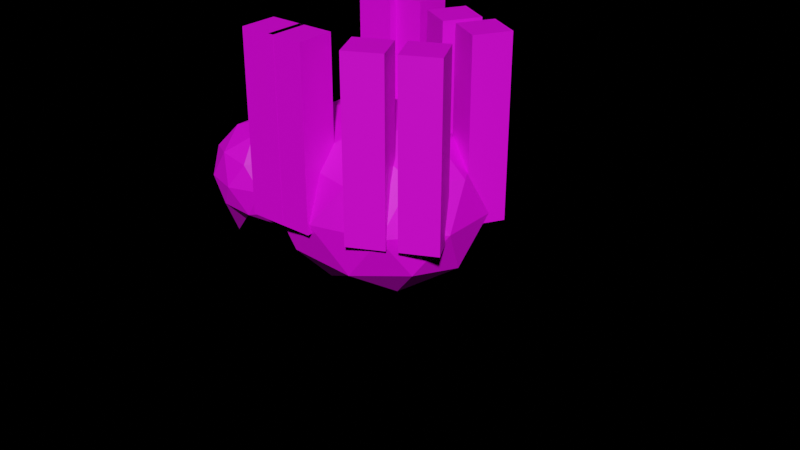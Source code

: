 # Source: spider.blend  (saved by Blender 3.5.10; exported with 4.5.12 LTS)
import bpy
from mathutils import Matrix  # noqa: F401  (used for matrix-valued properties, if any)

bpy.ops.wm.read_factory_settings(use_empty=True)
scene = bpy.context.scene
scene.name = 'Scene'

# ---- collections
col_collection = bpy.data.collections.new('Collection'); scene.collection.children.link(col_collection)

# ---- images (referenced by path relative to the original .blend; pixels are not part of the script)
import os
ASSET_DIR = os.environ.get("B2B_ASSET_DIR", "")  # directory of the original .blend (textures are referenced by path, not embedded)
HERE = os.path.dirname(os.path.abspath(__file__))  # packed textures are extracted next to this script under _unpacked/

def load_image(name, relpath, width, height, colorspace="sRGB"):
    """Load a texture the original file referenced (path relative to the .blend, or extracted next to this script)."""
    p = next((c for c in (os.path.join(HERE, relpath), os.path.join(ASSET_DIR, relpath)) if relpath and os.path.exists(c)), "")
    if p:
        img = bpy.data.images.load(p, check_existing=True)
        img.name = name
    else:  # same state as the original file: an image datablock whose file is absent (Cycles renders it pink)
        img = bpy.data.images.new(name, width, height)
        img.source = "FILE"
        img.filepath = "//" + (relpath or name)
    img.colorspace_settings.name = colorspace
    return img
img_dungeons_2_texture_01_a_png_001 = load_image('Dungeons_2_Texture_01_A.png.001', 'Dungeons_2_Texture_01_A.png', 1024, 1024, 'sRGB')

# ---- materials (node trees are filled in below, after node groups)
mat_material = bpy.data.materials.new('Material')
mat_material.alpha_threshold = 0.0
mat_material.use_transparent_shadow = False
mat_material.roughness = 0.5
mat_material.line_color = (0.0, 0.0, 0.0, 1.0)

# ---- material node trees
mat_material.use_nodes = True; mat_material.node_tree.nodes.clear()
_N = mat_material.node_tree.nodes; _L = mat_material.node_tree.links
n0 = _N.new('ShaderNodeOutputMaterial'); n0.name = 'Material Output'; n0.location = (300, 300)
n1 = _N.new('ShaderNodeBsdfPrincipled'); n1.name = 'Principled BSDF'; n1.location = (10, 300)
n1.distribution = 'GGX'
n1.subsurface_method = 'RANDOM_WALK_SKIN'
n1.inputs[3].default_value = 1.45
n1.inputs[27].default_value = (0.0, 0.0, 0.0, 1.0)
n1.inputs[28].default_value = 1.0
n2 = _N.new('ShaderNodeTexImage'); n2.name = 'Image Texture'; n2.location = (-318, 181)
n2.image = img_dungeons_2_texture_01_a_png_001
_L.new(n1.outputs[0], n0.inputs[0])
_L.new(n2.outputs[0], n1.inputs[0])
n0.is_active_output = True

# ---- world
world_world = bpy.data.worlds.new('World'); scene.world = world_world
world_world.use_nodes = True; world_world.node_tree.nodes.clear()
_N = world_world.node_tree.nodes; _L = world_world.node_tree.links
n0 = _N.new('ShaderNodeOutputWorld'); n0.name = 'World Output'; n0.location = (300, 300)
n1 = _N.new('ShaderNodeBackground'); n1.name = 'Background'; n1.location = (10, 300)
n1.inputs[0].default_value = (0.0, 0.0, 0.0, 1.0)
_L.new(n1.outputs[0], n0.inputs[0])
n0.is_active_output = True
world_world.color = (0.05088, 0.05088, 0.05088)
world_world.use_sun_shadow = False
world_world.sun_shadow_jitter_overblur = 0.0

# ---- meshes
me_plane = bpy.data.meshes.new('Plane')
me_plane.from_pydata([(0.0, -4.657e-10, 0.0), (0.0, -4.657e-10, 2.403), (0.0, -4.657e-10, 0.801), (0.0, -4.657e-10, 1.602)], [(3, 1), (0, 2), (2, 3)], [])
_uv = me_plane.uv_layers.new(name='UVMap')
_uv.uv.foreach_set('vector', [])
me_plane.materials.append(mat_material)
me_plane.update()
me_plane_001 = bpy.data.meshes.new('Plane.001')
me_plane_001.from_pydata([(0.0, -4.657e-10, 0.0), (0.0, -4.657e-10, 2.403), (0.0, -4.657e-10, 0.801), (0.0, -4.657e-10, 1.602)], [(3, 1), (0, 2), (2, 3)], [])
_uv = me_plane_001.uv_layers.new(name='UVMap')
_uv.uv.foreach_set('vector', [])
me_plane_001.materials.append(mat_material)
me_plane_001.update()
me_plane_002 = bpy.data.meshes.new('Plane.002')
me_plane_002.from_pydata([(0.0, -4.657e-10, 0.0), (0.0, -4.657e-10, 2.403), (0.0, -4.657e-10, 0.801), (0.0, -4.657e-10, 1.602)], [(3, 1), (0, 2), (2, 3)], [])
_uv = me_plane_002.uv_layers.new(name='UVMap')
_uv.uv.foreach_set('vector', [])
me_plane_002.materials.append(mat_material)
me_plane_002.update()
me_plane_003 = bpy.data.meshes.new('Plane.003')
me_plane_003.from_pydata([(0.0, -4.657e-10, 0.0), (0.0, -4.657e-10, 2.403), (0.0, -4.657e-10, 0.801), (0.0, -4.657e-10, 1.602)], [(3, 1), (0, 2), (2, 3)], [])
_uv = me_plane_003.uv_layers.new(name='UVMap')
_uv.uv.foreach_set('vector', [])
me_plane_003.materials.append(mat_material)
me_plane_003.update()
me_plane_009 = bpy.data.meshes.new('Plane.009')
me_plane_009.from_pydata([(0.0, -4.657e-10, 0.0), (0.0, -4.657e-10, 2.403), (0.0, -4.657e-10, 0.801), (0.0, -4.657e-10, 1.602)], [(3, 1), (0, 2), (2, 3)], [])
_uv = me_plane_009.uv_layers.new(name='UVMap')
_uv.uv.foreach_set('vector', [])
me_plane_009.materials.append(mat_material)
me_plane_009.update()
me_plane_010 = bpy.data.meshes.new('Plane.010')
me_plane_010.from_pydata([(0.0, -4.657e-10, 0.0), (0.0, -4.657e-10, 2.403), (0.0, -4.657e-10, 0.801), (0.0, -4.657e-10, 1.602)], [(3, 1), (0, 2), (2, 3)], [])
_uv = me_plane_010.uv_layers.new(name='UVMap')
_uv.uv.foreach_set('vector', [])
me_plane_010.materials.append(mat_material)
me_plane_010.update()
me_plane_011 = bpy.data.meshes.new('Plane.011')
me_plane_011.from_pydata([(0.0, -4.657e-10, 0.0), (0.0, -4.657e-10, 2.403), (0.0, -4.657e-10, 0.801), (0.0, -4.657e-10, 1.602)], [(3, 1), (0, 2), (2, 3)], [])
_uv = me_plane_011.uv_layers.new(name='UVMap')
_uv.uv.foreach_set('vector', [])
me_plane_011.materials.append(mat_material)
me_plane_011.update()
me_plane_012 = bpy.data.meshes.new('Plane.012')
me_plane_012.from_pydata([(0.0, -4.657e-10, 0.0), (0.0, -4.657e-10, 2.403), (0.0, -4.657e-10, 0.801), (0.0, -4.657e-10, 1.602)], [(3, 1), (0, 2), (2, 3)], [])
_uv = me_plane_012.uv_layers.new(name='UVMap')
_uv.uv.foreach_set('vector', [])
me_plane_012.materials.append(mat_material)
me_plane_012.update()
me_icosphere = bpy.data.meshes.new('Icosphere')
me_icosphere.from_pydata([(0.0, 0.0, -1.0), (0.7236, -0.5257, -0.4472), (-0.2764, -0.8506, -0.4472), (-0.8944, 0.0, -0.4472), (-0.2764, 0.8506, -0.4472), (0.7236, 0.5257, -0.4472), (0.2764, -0.8506, 0.4472), (-0.7236, -0.5257, 0.4472), (-0.7236, 0.5257, 0.4472), (0.2764, 0.8506, 0.4472), (0.8944, 0.0, 0.4472), (0.0, 0.0, 1.0), (-0.1625, -0.5, -0.8507), (0.4253, -0.309, -0.8507), (0.2629, -0.809, -0.5257), (0.8506, 0.0, -0.5257), (0.4253, 0.309, -0.8507), (-0.5257, 0.0, -0.8507), (-0.6882, -0.2203, -1.352), (-0.1625, 0.5, -0.8507), (-0.6882, 0.2525, -1.358), (0.2629, 0.809, -0.5257), (0.9511, -0.309, 0.0), (0.9511, 0.309, 0.0), (0.0, -1.0, 0.0), (0.5878, -0.809, 0.0), (-0.8819, -0.309, 0.0), (-0.5878, -0.809, 0.0), (-0.5878, 0.809, 0.0), (-0.9331, 0.309, 0.0), (0.5878, 0.809, 0.0), (0.0, 1.0, 0.0), (0.6882, -0.5, 0.5257), (-0.2629, -0.809, 0.5257), (-0.8506, 0.0, 0.5257), (-0.2629, 0.809, 0.5257), (0.6882, 0.5, 0.5257), (0.1625, -0.5, 0.8507), (0.5257, 0.0, 0.8507), (-0.4253, -0.309, 0.8507), (-0.4253, 0.309, 0.8507), (0.1625, 0.5, 0.8507)], [], [(0, 13, 12), (1, 13, 15), (0, 12, 17), (0, 17, 19), (0, 19, 16), (1, 15, 22), (2, 14, 24), (3, 18, 26), (4, 20, 28), (5, 21, 30), (1, 22, 25), (2, 24, 27), (3, 26, 29), (4, 28, 31), (5, 30, 23), (6, 32, 37), (7, 33, 39), (8, 34, 40), (9, 35, 41), (10, 36, 38), (38, 41, 11), (38, 36, 41), (36, 9, 41), (41, 40, 11), (41, 35, 40), (35, 8, 40), (40, 39, 11), (40, 34, 39), (34, 7, 39), (39, 37, 11), (39, 33, 37), (33, 6, 37), (37, 38, 11), (37, 32, 38), (32, 10, 38), (23, 36, 10), (23, 30, 36), (30, 9, 36), (31, 35, 9), (31, 28, 35), (28, 8, 35), (29, 34, 8), (29, 26, 34), (26, 7, 34), (27, 33, 7), (27, 24, 33), (24, 6, 33), (25, 32, 6), (25, 22, 32), (22, 10, 32), (30, 31, 9), (30, 21, 31), (21, 4, 31), (28, 29, 8), (28, 20, 29), (20, 3, 29), (26, 27, 7), (26, 18, 27), (18, 2, 27), (24, 25, 6), (24, 14, 25), (14, 1, 25), (22, 23, 10), (22, 15, 23), (15, 5, 23), (16, 21, 5), (16, 19, 21), (19, 4, 21), (19, 20, 4), (19, 17, 20), (17, 3, 20), (17, 18, 3), (17, 12, 18), (12, 2, 18), (15, 16, 5), (15, 13, 16), (13, 0, 16), (12, 14, 2), (12, 13, 14), (13, 1, 14)])
_uv = me_icosphere.uv_layers.new(name='UVMap')
_uv.uv.foreach_set('vector', [-0.08745, 0.2671, -0.08739, 0.2672, -0.08751, 0.2672, -0.08733, 0.2673, -0.08727, 0.2672, -0.08721, 0.2673, -0.0865, 0.2671, -0.08644, 0.2672, -0.08656, 0.2672, -0.08674, 0.2671, -0.08668, 0.2672, -0.0868, 0.2672, -0.08697, 0.2671, -0.08691, 0.2672, -0.08703, 0.2672, -0.08733, 0.2673, -0.08721, 0.2673, -0.08727, 0.2674, -0.08757, 0.2673, -0.08745, 0.2673, -0.08751, 0.2674, -0.08662, 0.2673, -0.0865, 0.2673, -0.08656, 0.2674, -0.08686, 0.2673, -0.08674, 0.2673, -0.0868, 0.2674, -0.08709, 0.2673, -0.08697, 0.2673, -0.08703, 0.2674, -0.08733, 0.2673, -0.08727, 0.2674, -0.08739, 0.2674, -0.08757, 0.2673, -0.08751, 0.2674, -0.08763, 0.2674, -0.08662, 0.2673, -0.08656, 0.2674, -0.08668, 0.2674, -0.08686, 0.2673, -0.0868, 0.2674, -0.08691, 0.2674, -0.08709, 0.2673, -0.08703, 0.2674, -0.08715, 0.2674, -0.08745, 0.2675, -0.08733, 0.2675, -0.08739, 0.2676, 0.01071, 0.01086, 0.01241, 0.01086, 0.01156, 0.01233, -0.0842, 0.2657, -0.0841, 0.2657, -0.08415, 0.2658, -0.08697, 0.2675, -0.08686, 0.2675, -0.08691, 0.2676, -0.08721, 0.2675, -0.08709, 0.2675, -0.08715, 0.2676, -0.08715, 0.2676, -0.08703, 0.2676, -0.08709, 0.2677, -0.08715, 0.2676, -0.08709, 0.2675, -0.08703, 0.2676, -0.08709, 0.2675, -0.08697, 0.2675, -0.08703, 0.2676, -0.08691, 0.2676, -0.0868, 0.2676, -0.08686, 0.2677, -0.08691, 0.2676, -0.08686, 0.2675, -0.0868, 0.2676, -0.0843, 0.2657, -0.0842, 0.2657, -0.08425, 0.2658, -0.08668, 0.2676, -0.08656, 0.2676, -0.08662, 0.2677, -0.08415, 0.2658, -0.0841, 0.2657, -0.08405, 0.2658, -0.0841, 0.2657, -0.08399, 0.2657, -0.08405, 0.2658, -0.08763, 0.2676, -0.08751, 0.2676, -0.08757, 0.2677, -0.08763, 0.2676, -0.08757, 0.2675, -0.08751, 0.2676, -0.08757, 0.2675, -0.08745, 0.2675, -0.08751, 0.2676, -0.08739, 0.2676, -0.08727, 0.2676, -0.08733, 0.2677, -0.08739, 0.2676, -0.08733, 0.2675, -0.08727, 0.2676, -0.08733, 0.2675, -0.08721, 0.2675, -0.08727, 0.2676, -0.08715, 0.2674, -0.08709, 0.2675, -0.08721, 0.2675, -0.08715, 0.2674, -0.08703, 0.2674, -0.08709, 0.2675, -0.08703, 0.2674, -0.08697, 0.2675, -0.08709, 0.2675, -0.08691, 0.2674, -0.08686, 0.2675, -0.08697, 0.2675, -0.08691, 0.2674, -0.0868, 0.2674, -0.08686, 0.2675, -0.0868, 0.2674, -0.08674, 0.2675, -0.08686, 0.2675, -0.08668, 0.2674, -0.08662, 0.2675, -0.08674, 0.2675, -0.08668, 0.2674, -0.08656, 0.2674, -0.08662, 0.2675, -0.08656, 0.2674, -0.0865, 0.2675, -0.08662, 0.2675, -0.08763, 0.2674, -0.08757, 0.2675, -0.08769, 0.2675, -0.08763, 0.2674, -0.08751, 0.2674, -0.08757, 0.2675, -0.08751, 0.2674, -0.08745, 0.2675, -0.08757, 0.2675, -0.08739, 0.2674, -0.08733, 0.2675, -0.08745, 0.2675, -0.08739, 0.2674, -0.08727, 0.2674, -0.08733, 0.2675, -0.08727, 0.2674, -0.08721, 0.2675, -0.08733, 0.2675, -0.08703, 0.2674, -0.08691, 0.2674, -0.08697, 0.2675, -0.08703, 0.2674, -0.08697, 0.2673, -0.08691, 0.2674, -0.08697, 0.2673, -0.08686, 0.2673, -0.08691, 0.2674, -0.0868, 0.2674, -0.08668, 0.2674, -0.08674, 0.2675, -0.0868, 0.2674, -0.08674, 0.2673, -0.08668, 0.2674, -0.08674, 0.2673, -0.08662, 0.2673, -0.08668, 0.2674, -0.08656, 0.2674, -0.08644, 0.2674, -0.0865, 0.2675, -0.08656, 0.2674, -0.0865, 0.2673, -0.08644, 0.2674, -0.0865, 0.2673, -0.08638, 0.2673, -0.08644, 0.2674, -0.08751, 0.2674, -0.08739, 0.2674, -0.08745, 0.2675, -0.08751, 0.2674, -0.08745, 0.2673, -0.08739, 0.2674, -0.08745, 0.2673, -0.08733, 0.2673, -0.08739, 0.2674, -0.08727, 0.2674, -0.08715, 0.2674, -0.08721, 0.2675, -0.08727, 0.2674, -0.08721, 0.2673, -0.08715, 0.2674, -0.08721, 0.2673, -0.08709, 0.2673, -0.08715, 0.2674, -0.08703, 0.2672, -0.08697, 0.2673, -0.08709, 0.2673, -0.08703, 0.2672, -0.08691, 0.2672, -0.08697, 0.2673, -0.08691, 0.2672, -0.08686, 0.2673, -0.08697, 0.2673, -0.0868, 0.2672, -0.08674, 0.2673, -0.08686, 0.2673, -0.0868, 0.2672, -0.08668, 0.2672, -0.08674, 0.2673, -0.08668, 0.2672, -0.08662, 0.2673, -0.08674, 0.2673, -0.08656, 0.2672, -0.0865, 0.2673, -0.08662, 0.2673, -0.08656, 0.2672, -0.08644, 0.2672, -0.0865, 0.2673, -0.08644, 0.2672, -0.08638, 0.2673, -0.0865, 0.2673, -0.08721, 0.2673, -0.08715, 0.2672, -0.08709, 0.2673, -0.08721, 0.2673, -0.08727, 0.2672, -0.08715, 0.2672, -0.08727, 0.2672, -0.08721, 0.2671, -0.08715, 0.2672, -0.08751, 0.2672, -0.08745, 0.2673, -0.08757, 0.2673, -0.08751, 0.2672, -0.08739, 0.2672, -0.08745, 0.2673, -0.08739, 0.2672, -0.08733, 0.2673, -0.08745, 0.2673])
me_icosphere.materials.append(mat_material)
me_icosphere.update()
me_icosphere_001 = bpy.data.meshes.new('Icosphere.001')
me_icosphere_001.from_pydata([(0.0, 0.0, -1.0), (0.7236, -0.5257, -0.4472), (-0.2764, -0.8506, -0.4472), (-0.8944, 0.0, -0.4472), (-0.2764, 0.8506, -0.4472), (0.7236, 0.5257, -0.4472), (0.2764, -0.8506, 0.4472), (-0.7236, -0.5257, 0.4472), (-0.7236, 0.5257, 0.4472), (0.2764, 0.8506, 0.4472), (0.8944, 0.0, 0.4472), (0.0, 0.0, 1.0), (-0.1625, -0.5, -0.8507), (0.4253, -0.309, -0.8507), (0.2629, -0.809, -0.5257), (0.8506, 0.0, -0.5257), (0.4253, 0.309, -0.8507), (-0.5257, 0.0, -0.8507), (-0.6882, -0.5, -0.5257), (-0.1625, 0.5, -0.8507), (-0.6882, 0.5, -0.5257), (0.2629, 0.809, -0.5257), (0.9511, -0.309, 0.0), (0.9511, 0.309, 0.0), (0.0, -1.0, 0.0), (0.5878, -0.809, 0.0), (-0.9511, -0.309, 0.0), (-0.5878, -0.809, 0.0), (-0.5878, 0.809, 0.0), (-0.9511, 0.309, 0.0), (0.5878, 0.809, 0.0), (0.0, 1.0, 0.0), (0.6882, -0.5, 0.5257), (-0.2629, -0.809, 0.5257), (-0.8506, 0.0, 0.5257), (-0.2629, 0.809, 0.5257), (0.6882, 0.5, 0.5257), (0.1625, -0.5, 0.8507), (0.5257, 0.0, 0.8507), (-0.4253, -0.309, 0.8507), (-0.4253, 0.309, 0.8507), (0.1625, 0.5, 0.8507)], [], [(0, 13, 12), (1, 13, 15), (0, 12, 17), (0, 17, 19), (0, 19, 16), (1, 15, 22), (2, 14, 24), (3, 18, 26), (4, 20, 28), (5, 21, 30), (1, 22, 25), (2, 24, 27), (3, 26, 29), (4, 28, 31), (5, 30, 23), (6, 32, 37), (7, 33, 39), (8, 34, 40), (9, 35, 41), (10, 36, 38), (38, 41, 11), (38, 36, 41), (36, 9, 41), (41, 40, 11), (41, 35, 40), (35, 8, 40), (40, 39, 11), (40, 34, 39), (34, 7, 39), (39, 37, 11), (39, 33, 37), (33, 6, 37), (37, 38, 11), (37, 32, 38), (32, 10, 38), (23, 36, 10), (23, 30, 36), (30, 9, 36), (31, 35, 9), (31, 28, 35), (28, 8, 35), (29, 34, 8), (29, 26, 34), (26, 7, 34), (27, 33, 7), (27, 24, 33), (24, 6, 33), (25, 32, 6), (25, 22, 32), (22, 10, 32), (30, 31, 9), (30, 21, 31), (21, 4, 31), (28, 29, 8), (28, 20, 29), (20, 3, 29), (26, 27, 7), (26, 18, 27), (18, 2, 27), (24, 25, 6), (24, 14, 25), (14, 1, 25), (22, 23, 10), (22, 15, 23), (15, 5, 23), (16, 21, 5), (16, 19, 21), (19, 4, 21), (19, 20, 4), (19, 17, 20), (17, 3, 20), (17, 18, 3), (17, 12, 18), (12, 2, 18), (15, 16, 5), (15, 13, 16), (13, 0, 16), (12, 14, 2), (12, 13, 14), (13, 1, 14)])
_uv = me_icosphere_001.uv_layers.new(name='UVMap')
_uv.uv.foreach_set('vector', [0.0155, 0.004547, 0.0155, 0.004543, 0.0155, 0.004543, 0.01549, 0.004539, 0.01549, 0.004543, 0.01549, 0.004539, 0.01546, 0.004547, 0.01546, 0.004543, 0.01546, 0.004543, 0.01547, 0.004547, 0.01547, 0.004543, 0.01547, 0.004543, 0.01548, 0.004547, 0.01548, 0.004543, 0.01548, 0.004543, 0.01549, 0.004539, 0.01549, 0.004539, 0.01549, 0.004534, 0.0155, 0.004539, 0.0155, 0.004539, 0.0155, 0.004534, 0.01546, 0.004539, 0.01546, 0.004539, 0.01546, 0.004534, 0.01547, 0.004539, 0.01547, 0.004539, 0.01547, 0.004534, 0.01548, 0.004539, 0.01548, 0.004539, 0.01548, 0.004534, 0.01549, 0.004539, 0.01549, 0.004534, 0.0155, 0.004534, 0.0155, 0.004539, 0.0155, 0.004534, 0.01551, 0.004534, 0.01546, 0.004539, 0.01546, 0.004534, 0.01547, 0.004534, 0.01547, 0.004539, 0.01547, 0.004534, 0.01548, 0.004534, 0.01548, 0.004539, 0.01548, 0.004534, 0.01549, 0.004534, 0.0155, 0.00453, 0.01549, 0.00453, 0.0155, 0.004526, 0.01551, 0.00453, 0.0155, 0.00453, 0.01551, 0.004526, 0.01547, 0.00453, 0.01546, 0.00453, 0.01547, 0.004526, 0.01548, 0.00453, 0.01547, 0.00453, 0.01548, 0.004526, 0.01549, 0.00453, 0.01548, 0.00453, 0.01549, 0.004526, 0.4297, 0.02781, 0.4297, 0.02781, 0.4297, 0.02781, 0.01549, 0.004526, 0.01548, 0.00453, 0.01548, 0.004526, 0.01548, 0.00453, 0.01548, 0.00453, 0.01548, 0.004526, 0.4297, 0.02781, 0.4297, 0.02781, 0.4297, 0.02781, 0.01548, 0.004526, 0.01547, 0.00453, 0.01547, 0.004526, 0.01547, 0.00453, 0.01547, 0.00453, 0.01547, 0.004526, 0.4297, 0.02781, 0.4297, 0.02781, 0.4297, 0.02781, 0.01547, 0.004526, 0.01546, 0.00453, 0.01546, 0.004526, 0.01546, 0.00453, 0.01546, 0.00453, 0.01546, 0.004526, 0.4297, 0.02781, 0.4297, 0.02781, 0.4297, 0.02781, 0.01551, 0.004526, 0.0155, 0.00453, 0.0155, 0.004526, 0.0155, 0.00453, 0.0155, 0.00453, 0.0155, 0.004526, 0.4297, 0.02781, 0.4297, 0.02781, 0.4297, 0.02781, 0.0155, 0.004526, 0.01549, 0.00453, 0.01549, 0.004526, 0.01549, 0.00453, 0.01549, 0.00453, 0.01549, 0.004526, 0.01549, 0.004534, 0.01548, 0.00453, 0.01549, 0.00453, 0.01549, 0.004534, 0.01548, 0.004534, 0.01548, 0.00453, 0.01548, 0.004534, 0.01548, 0.00453, 0.01548, 0.00453, 0.01548, 0.004534, 0.01547, 0.00453, 0.01548, 0.00453, 0.01548, 0.004534, 0.01547, 0.004534, 0.01547, 0.00453, 0.01547, 0.004534, 0.01547, 0.00453, 0.01547, 0.00453, 0.01547, 0.004534, 0.01546, 0.00453, 0.01547, 0.00453, 0.01547, 0.004534, 0.01546, 0.004534, 0.01546, 0.00453, 0.01546, 0.004534, 0.01546, 0.00453, 0.01546, 0.00453, 0.01551, 0.004534, 0.0155, 0.00453, 0.01551, 0.00453, 0.01551, 0.004534, 0.0155, 0.004534, 0.0155, 0.00453, 0.0155, 0.004534, 0.0155, 0.00453, 0.0155, 0.00453, 0.0155, 0.004534, 0.01549, 0.00453, 0.0155, 0.00453, 0.0155, 0.004534, 0.01549, 0.004534, 0.01549, 0.00453, 0.01549, 0.004534, 0.01549, 0.00453, 0.01549, 0.00453, 0.01548, 0.004534, 0.01548, 0.004534, 0.01548, 0.00453, 0.01548, 0.004534, 0.01548, 0.004539, 0.01548, 0.004534, 0.01548, 0.004539, 0.01547, 0.004539, 0.01548, 0.004534, 0.01547, 0.004534, 0.01547, 0.004534, 0.01547, 0.00453, 0.01547, 0.004534, 0.01547, 0.004539, 0.01547, 0.004534, 0.01547, 0.004539, 0.01546, 0.004539, 0.01547, 0.004534, 0.01546, 0.004534, 0.01546, 0.004534, 0.01546, 0.00453, 0.01546, 0.004534, 0.01546, 0.004539, 0.01546, 0.004534, 0.01546, 0.004539, 0.01545, 0.004539, 0.01546, 0.004534, 0.0155, 0.004534, 0.0155, 0.004534, 0.0155, 0.00453, 0.0155, 0.004534, 0.0155, 0.004539, 0.0155, 0.004534, 0.0155, 0.004539, 0.01549, 0.004539, 0.0155, 0.004534, 0.01549, 0.004534, 0.01549, 0.004534, 0.01549, 0.00453, 0.01549, 0.004534, 0.01549, 0.004539, 0.01549, 0.004534, 0.01549, 0.004539, 0.01548, 0.004539, 0.01549, 0.004534, 0.01548, 0.004543, 0.01548, 0.004539, 0.01548, 0.004539, 0.01548, 0.004543, 0.01548, 0.004543, 0.01548, 0.004539, 0.01548, 0.004543, 0.01547, 0.004539, 0.01548, 0.004539, 0.01547, 0.004543, 0.01547, 0.004539, 0.01547, 0.004539, 0.01547, 0.004543, 0.01547, 0.004543, 0.01547, 0.004539, 0.01547, 0.004543, 0.01546, 0.004539, 0.01547, 0.004539, 0.01546, 0.004543, 0.01546, 0.004539, 0.01546, 0.004539, 0.01546, 0.004543, 0.01546, 0.004543, 0.01546, 0.004539, 0.01546, 0.004543, 0.01545, 0.004539, 0.01546, 0.004539, 0.01549, 0.004539, 0.01549, 0.004543, 0.01548, 0.004539, 0.01549, 0.004539, 0.01549, 0.004543, 0.01549, 0.004543, 0.01549, 0.004543, 0.01549, 0.004547, 0.01549, 0.004543, 0.0155, 0.004543, 0.0155, 0.004539, 0.0155, 0.004539, 0.0155, 0.004543, 0.0155, 0.004543, 0.0155, 0.004539, 0.0155, 0.004543, 0.01549, 0.004539, 0.0155, 0.004539])
me_icosphere_001.materials.append(mat_material)
me_icosphere_001.update()

# ---- curves / text
cu_beziercircle = bpy.data.curves.new('BezierCircle', 'CURVE')
cu_beziercircle.dimensions = '3D'
_sp = cu_beziercircle.splines.new('BEZIER'); _sp.bezier_points.add(3)
_sp.bezier_points.foreach_set('co', [-1.0, 0.0, 0.0, 0.0, 1.0, 0.0, 1.0, 0.0, 0.0, 0.0, -1.0, 0.0])
_sp.bezier_points.foreach_set('handle_left', [-1.0, -0.5521, 0.0, -0.5521, 1.0, 0.0, 1.0, 0.5521, 0.0, 0.5521, -1.0, 0.0])
_sp.bezier_points.foreach_set('handle_right', [-1.0, 0.5521, 0.0, 0.5521, 1.0, 0.0, 1.0, -0.5521, 0.0, -0.5521, -1.0, 0.0])
for _p, _l, _r in zip(_sp.bezier_points, ['AUTO', 'AUTO', 'AUTO', 'AUTO'], ['AUTO', 'AUTO', 'AUTO', 'AUTO']): _p.handle_left_type = _l; _p.handle_right_type = _r
_sp.order_u = 0
_sp.order_v = 0
_sp.use_cyclic_u = True
cu_beziercircle.use_path = True
cu_beziercircle.fill_mode = 'FULL'
cu_beziercircle_001 = bpy.data.curves.new('BezierCircle.001', 'CURVE')
cu_beziercircle_001.dimensions = '3D'
_sp = cu_beziercircle_001.splines.new('BEZIER'); _sp.bezier_points.add(3)
_sp.bezier_points.foreach_set('co', [-1.0, 0.0, 0.0, 0.0, 1.0, 0.0, 1.0, 0.0, 0.0, 0.0, -1.0, 0.0])
_sp.bezier_points.foreach_set('handle_left', [-1.0, -0.5521, 0.0, -0.5521, 1.0, 0.0, 1.0, 0.5521, 0.0, 0.5521, -1.0, 0.0])
_sp.bezier_points.foreach_set('handle_right', [-1.0, 0.5521, 0.0, 0.5521, 1.0, 0.0, 1.0, -0.5521, 0.0, -0.5521, -1.0, 0.0])
for _p, _l, _r in zip(_sp.bezier_points, ['AUTO', 'AUTO', 'AUTO', 'AUTO'], ['AUTO', 'AUTO', 'AUTO', 'AUTO']): _p.handle_left_type = _l; _p.handle_right_type = _r
_sp.order_u = 0
_sp.order_v = 0
_sp.use_cyclic_u = True
cu_beziercircle_001.use_path = True
cu_beziercircle_001.fill_mode = 'FULL'
cu_beziercircle_002 = bpy.data.curves.new('BezierCircle.002', 'CURVE')
cu_beziercircle_002.dimensions = '3D'
_sp = cu_beziercircle_002.splines.new('BEZIER'); _sp.bezier_points.add(3)
_sp.bezier_points.foreach_set('co', [-1.0, 0.0, 0.0, 0.0, 1.0, 0.0, 1.0, 0.0, 0.0, 0.0, -1.0, 0.0])
_sp.bezier_points.foreach_set('handle_left', [-1.0, -0.5521, 0.0, -0.5521, 1.0, 0.0, 1.0, 0.5521, 0.0, 0.5521, -1.0, 0.0])
_sp.bezier_points.foreach_set('handle_right', [-1.0, 0.5521, 0.0, 0.5521, 1.0, 0.0, 1.0, -0.5521, 0.0, -0.5521, -1.0, 0.0])
for _p, _l, _r in zip(_sp.bezier_points, ['AUTO', 'AUTO', 'AUTO', 'AUTO'], ['AUTO', 'AUTO', 'AUTO', 'AUTO']): _p.handle_left_type = _l; _p.handle_right_type = _r
_sp.order_u = 0
_sp.order_v = 0
_sp.use_cyclic_u = True
cu_beziercircle_002.use_path = True
cu_beziercircle_002.fill_mode = 'FULL'
cu_beziercircle_003 = bpy.data.curves.new('BezierCircle.003', 'CURVE')
cu_beziercircle_003.dimensions = '3D'
_sp = cu_beziercircle_003.splines.new('BEZIER'); _sp.bezier_points.add(3)
_sp.bezier_points.foreach_set('co', [-1.0, 0.0, 0.0, 0.0, 1.0, 0.0, 1.0, 0.0, 0.0, 0.0, -1.0, 0.0])
_sp.bezier_points.foreach_set('handle_left', [-1.0, -0.5521, 0.0, -0.5521, 1.0, 0.0, 1.0, 0.5521, 0.0, 0.5521, -1.0, 0.0])
_sp.bezier_points.foreach_set('handle_right', [-1.0, 0.5521, 0.0, 0.5521, 1.0, 0.0, 1.0, -0.5521, 0.0, -0.5521, -1.0, 0.0])
for _p, _l, _r in zip(_sp.bezier_points, ['AUTO', 'AUTO', 'AUTO', 'AUTO'], ['AUTO', 'AUTO', 'AUTO', 'AUTO']): _p.handle_left_type = _l; _p.handle_right_type = _r
_sp.order_u = 0
_sp.order_v = 0
_sp.use_cyclic_u = True
cu_beziercircle_003.use_path = True
cu_beziercircle_003.fill_mode = 'FULL'
cu_beziercircle_004 = bpy.data.curves.new('BezierCircle.004', 'CURVE')
cu_beziercircle_004.dimensions = '3D'
_sp = cu_beziercircle_004.splines.new('BEZIER'); _sp.bezier_points.add(3)
_sp.bezier_points.foreach_set('co', [-1.0, 0.0, 0.0, 0.0, 1.0, 0.0, 1.0, 0.0, 0.0, 0.0, -1.0, 0.0])
_sp.bezier_points.foreach_set('handle_left', [-1.0, -0.5521, 0.0, -0.5521, 1.0, 0.0, 1.0, 0.5521, 0.0, 0.5521, -1.0, 0.0])
_sp.bezier_points.foreach_set('handle_right', [-1.0, 0.5521, 0.0, 0.5521, 1.0, 0.0, 1.0, -0.5521, 0.0, -0.5521, -1.0, 0.0])
for _p, _l, _r in zip(_sp.bezier_points, ['AUTO', 'AUTO', 'AUTO', 'AUTO'], ['AUTO', 'AUTO', 'AUTO', 'AUTO']): _p.handle_left_type = _l; _p.handle_right_type = _r
_sp.order_u = 0
_sp.order_v = 0
_sp.use_cyclic_u = True
cu_beziercircle_004.use_path = True
cu_beziercircle_004.fill_mode = 'FULL'
cu_beziercircle_010 = bpy.data.curves.new('BezierCircle.010', 'CURVE')
cu_beziercircle_010.dimensions = '3D'
_sp = cu_beziercircle_010.splines.new('BEZIER'); _sp.bezier_points.add(3)
_sp.bezier_points.foreach_set('co', [-1.0, 0.0, 0.0, 0.0, 1.0, 0.0, 1.0, 0.0, 0.0, 0.0, -1.0, 0.0])
_sp.bezier_points.foreach_set('handle_left', [-1.0, -0.5521, 0.0, -0.5521, 1.0, 0.0, 1.0, 0.5521, 0.0, 0.5521, -1.0, 0.0])
_sp.bezier_points.foreach_set('handle_right', [-1.0, 0.5521, 0.0, 0.5521, 1.0, 0.0, 1.0, -0.5521, 0.0, -0.5521, -1.0, 0.0])
for _p, _l, _r in zip(_sp.bezier_points, ['AUTO', 'AUTO', 'AUTO', 'AUTO'], ['AUTO', 'AUTO', 'AUTO', 'AUTO']): _p.handle_left_type = _l; _p.handle_right_type = _r
_sp.order_u = 0
_sp.order_v = 0
_sp.use_cyclic_u = True
cu_beziercircle_010.use_path = True
cu_beziercircle_010.fill_mode = 'FULL'
cu_beziercircle_011 = bpy.data.curves.new('BezierCircle.011', 'CURVE')
cu_beziercircle_011.dimensions = '3D'
_sp = cu_beziercircle_011.splines.new('BEZIER'); _sp.bezier_points.add(3)
_sp.bezier_points.foreach_set('co', [-1.0, 0.0, 0.0, 0.0, 1.0, 0.0, 1.0, 0.0, 0.0, 0.0, -1.0, 0.0])
_sp.bezier_points.foreach_set('handle_left', [-1.0, -0.5521, 0.0, -0.5521, 1.0, 0.0, 1.0, 0.5521, 0.0, 0.5521, -1.0, 0.0])
_sp.bezier_points.foreach_set('handle_right', [-1.0, 0.5521, 0.0, 0.5521, 1.0, 0.0, 1.0, -0.5521, 0.0, -0.5521, -1.0, 0.0])
for _p, _l, _r in zip(_sp.bezier_points, ['AUTO', 'AUTO', 'AUTO', 'AUTO'], ['AUTO', 'AUTO', 'AUTO', 'AUTO']): _p.handle_left_type = _l; _p.handle_right_type = _r
_sp.order_u = 0
_sp.order_v = 0
_sp.use_cyclic_u = True
cu_beziercircle_011.use_path = True
cu_beziercircle_011.fill_mode = 'FULL'
cu_beziercircle_012 = bpy.data.curves.new('BezierCircle.012', 'CURVE')
cu_beziercircle_012.dimensions = '3D'
_sp = cu_beziercircle_012.splines.new('BEZIER'); _sp.bezier_points.add(3)
_sp.bezier_points.foreach_set('co', [-1.0, 0.0, 0.0, 0.0, 1.0, 0.0, 1.0, 0.0, 0.0, 0.0, -1.0, 0.0])
_sp.bezier_points.foreach_set('handle_left', [-1.0, -0.5521, 0.0, -0.5521, 1.0, 0.0, 1.0, 0.5521, 0.0, 0.5521, -1.0, 0.0])
_sp.bezier_points.foreach_set('handle_right', [-1.0, 0.5521, 0.0, 0.5521, 1.0, 0.0, 1.0, -0.5521, 0.0, -0.5521, -1.0, 0.0])
for _p, _l, _r in zip(_sp.bezier_points, ['AUTO', 'AUTO', 'AUTO', 'AUTO'], ['AUTO', 'AUTO', 'AUTO', 'AUTO']): _p.handle_left_type = _l; _p.handle_right_type = _r
_sp.order_u = 0
_sp.order_v = 0
_sp.use_cyclic_u = True
cu_beziercircle_012.use_path = True
cu_beziercircle_012.fill_mode = 'FULL'
cu_beziercircle_013 = bpy.data.curves.new('BezierCircle.013', 'CURVE')
cu_beziercircle_013.dimensions = '3D'
_sp = cu_beziercircle_013.splines.new('BEZIER'); _sp.bezier_points.add(3)
_sp.bezier_points.foreach_set('co', [-1.0, 0.0, 0.0, 0.0, 1.0, 0.0, 1.0, 0.0, 0.0, 0.0, -1.0, 0.0])
_sp.bezier_points.foreach_set('handle_left', [-1.0, -0.5521, 0.0, -0.5521, 1.0, 0.0, 1.0, 0.5521, 0.0, 0.5521, -1.0, 0.0])
_sp.bezier_points.foreach_set('handle_right', [-1.0, 0.5521, 0.0, 0.5521, 1.0, 0.0, 1.0, -0.5521, 0.0, -0.5521, -1.0, 0.0])
for _p, _l, _r in zip(_sp.bezier_points, ['AUTO', 'AUTO', 'AUTO', 'AUTO'], ['AUTO', 'AUTO', 'AUTO', 'AUTO']): _p.handle_left_type = _l; _p.handle_right_type = _r
_sp.order_u = 0
_sp.order_v = 0
_sp.use_cyclic_u = True
cu_beziercircle_013.use_path = True
cu_beziercircle_013.fill_mode = 'FULL'
cu_beziercircle_014 = bpy.data.curves.new('BezierCircle.014', 'CURVE')
cu_beziercircle_014.dimensions = '3D'
_sp = cu_beziercircle_014.splines.new('BEZIER'); _sp.bezier_points.add(3)
_sp.bezier_points.foreach_set('co', [-1.0, 0.0, 0.0, 0.0, 1.0, 0.0, 1.0, 0.0, 0.0, 0.0, -1.0, 0.0])
_sp.bezier_points.foreach_set('handle_left', [-1.0, -0.5521, 0.0, -0.5521, 1.0, 0.0, 1.0, 0.5521, 0.0, 0.5521, -1.0, 0.0])
_sp.bezier_points.foreach_set('handle_right', [-1.0, 0.5521, 0.0, 0.5521, 1.0, 0.0, 1.0, -0.5521, 0.0, -0.5521, -1.0, 0.0])
for _p, _l, _r in zip(_sp.bezier_points, ['AUTO', 'AUTO', 'AUTO', 'AUTO'], ['AUTO', 'AUTO', 'AUTO', 'AUTO']): _p.handle_left_type = _l; _p.handle_right_type = _r
_sp.order_u = 0
_sp.order_v = 0
_sp.use_cyclic_u = True
cu_beziercircle_014.use_path = True
cu_beziercircle_014.fill_mode = 'FULL'
arm_armature = bpy.data.armatures.new('Armature')  # bones are not reproduced
arm_armature_001 = bpy.data.armatures.new('Armature.001')  # bones are not reproduced
arm_armature_002 = bpy.data.armatures.new('Armature.002')  # bones are not reproduced
arm_armature_003 = bpy.data.armatures.new('Armature.003')  # bones are not reproduced
arm_armature_004 = bpy.data.armatures.new('Armature.004')  # bones are not reproduced
arm_armature_011 = bpy.data.armatures.new('Armature.011')  # bones are not reproduced
arm_armature_012 = bpy.data.armatures.new('Armature.012')  # bones are not reproduced
arm_armature_013 = bpy.data.armatures.new('Armature.013')  # bones are not reproduced
arm_armature_014 = bpy.data.armatures.new('Armature.014')  # bones are not reproduced

# ---- objects
ob_plane = bpy.data.objects.new('Plane', me_plane)
ob_armature = bpy.data.objects.new('Armature', arm_armature)
ob_empty = bpy.data.objects.new('Empty', None)
ob_beziercircle = bpy.data.objects.new('BezierCircle', cu_beziercircle)
ob_plane_001 = bpy.data.objects.new('Plane.001', me_plane_001)
ob_empty_001 = bpy.data.objects.new('Empty.001', None)
ob_beziercircle_001 = bpy.data.objects.new('BezierCircle.001', cu_beziercircle_001)
ob_armature_001 = bpy.data.objects.new('Armature.001', arm_armature_001)
ob_plane_002 = bpy.data.objects.new('Plane.002', me_plane_002)
ob_empty_002 = bpy.data.objects.new('Empty.002', None)
ob_beziercircle_002 = bpy.data.objects.new('BezierCircle.002', cu_beziercircle_002)
ob_armature_002 = bpy.data.objects.new('Armature.002', arm_armature_002)
ob_plane_003 = bpy.data.objects.new('Plane.003', me_plane_003)
ob_empty_003 = bpy.data.objects.new('Empty.003', None)
ob_beziercircle_003 = bpy.data.objects.new('BezierCircle.003', cu_beziercircle_003)
ob_armature_003 = bpy.data.objects.new('Armature.003', arm_armature_003)
ob_empty_004 = bpy.data.objects.new('Empty.004', None)
ob_beziercircle_004 = bpy.data.objects.new('BezierCircle.004', cu_beziercircle_004)
ob_armature_004 = bpy.data.objects.new('Armature.004', arm_armature_004)
ob_plane_004 = bpy.data.objects.new('Plane.004', me_plane_009)
ob_plane_005 = bpy.data.objects.new('Plane.005', me_plane_010)
ob_plane_006 = bpy.data.objects.new('Plane.006', me_plane_011)
ob_plane_007 = bpy.data.objects.new('Plane.007', me_plane_012)
ob_empty_006 = bpy.data.objects.new('Empty.006', None)
ob_empty_007 = bpy.data.objects.new('Empty.007', None)
ob_empty_008 = bpy.data.objects.new('Empty.008', None)
ob_empty_009 = bpy.data.objects.new('Empty.009', None)
ob_beziercircle_005 = bpy.data.objects.new('BezierCircle.005', cu_beziercircle_010)
ob_beziercircle_006 = bpy.data.objects.new('BezierCircle.006', cu_beziercircle_011)
ob_beziercircle_007 = bpy.data.objects.new('BezierCircle.007', cu_beziercircle_012)
ob_beziercircle_008 = bpy.data.objects.new('BezierCircle.008', cu_beziercircle_013)
ob_beziercircle_009 = bpy.data.objects.new('BezierCircle.009', cu_beziercircle_014)
ob_armature_006 = bpy.data.objects.new('Armature.006', arm_armature_011)
ob_armature_007 = bpy.data.objects.new('Armature.007', arm_armature_012)
ob_armature_008 = bpy.data.objects.new('Armature.008', arm_armature_013)
ob_armature_009 = bpy.data.objects.new('Armature.009', arm_armature_014)
ob_icosphere = bpy.data.objects.new('Icosphere', me_icosphere)
ob_icosphere_001 = bpy.data.objects.new('Icosphere.001', me_icosphere_001)

# ---- transforms, parenting, visibility, modifiers, constraints
ob_plane.parent = ob_icosphere
ob_plane.matrix_parent_inverse = Matrix(((1.297, -0.0, 0.0, 1.989), (-0.0, 1.297, -0.0, 0.0), (0.0, -0.0, 1.297, 0.7713), (-0.0, 0.0, -0.0, 1.0)))
ob_plane.location = (-0.1751, 0.9448, -0.4537)
_vg = ob_plane.vertex_groups.new(name='Bone.01')
_vg.add([0, 2], 1.0, 'REPLACE')
_vg = ob_plane.vertex_groups.new(name='Bone.02')
_vg.add([2, 3], 1.0, 'REPLACE')
_vg = ob_plane.vertex_groups.new(name='Bone.00')
_vg.add([1, 3], 1.0, 'REPLACE')
_m = ob_plane.modifiers.new('Skin', 'SKIN')
_m = ob_plane.modifiers.new('Armature', 'ARMATURE')
_m.object = ob_armature
_m.use_deform_preserve_volume = True
ob_armature.parent = ob_icosphere
ob_armature.matrix_parent_inverse = Matrix(((1.297, -0.0, 0.0, 1.989), (-0.0, 1.297, -0.0, 0.0), (0.0, -0.0, 1.297, 0.7713), (-0.0, 0.0, -0.0, 1.0)))
ob_armature.location = (-0.1836, 0.9448, -0.4537)
ob_armature.show_in_front = True
ob_empty.parent = ob_icosphere
ob_empty.matrix_parent_inverse = Matrix(((1.297, -0.0, 0.0, 1.989), (-0.0, 1.297, -0.0, 0.0), (0.0, -0.0, 1.297, 0.7713), (-0.0, 0.0, -0.0, 1.0)))
ob_empty.location = (0.0, 0.01586, -0.7839)
_c = ob_empty.constraints.new('FOLLOW_PATH'); _c.name = 'Follow Path'
_c.target = ob_beziercircle
ob_beziercircle.parent = ob_icosphere
ob_beziercircle.matrix_parent_inverse = Matrix(((1.297, -0.0, 0.0, 1.989), (-0.0, 1.297, -0.0, 0.0), (0.0, -0.0, 1.297, 0.7713), (-0.0, 0.0, -0.0, 1.0)))
ob_beziercircle.location = (-0.7377, 2.303, -1.843)
ob_beziercircle.rotation_euler = (1.571, 0.0, 0.0)
ob_beziercircle.scale = (0.5, 0.25, 0.25)
ob_plane_001.parent = ob_icosphere
ob_plane_001.matrix_parent_inverse = Matrix(((1.297, -0.0, 0.0, 1.989), (-0.0, 1.297, -0.0, 0.0), (0.0, -0.0, 1.297, 0.7713), (-0.0, 0.0, -0.0, 1.0)))
ob_plane_001.location = (0.2151, 1.059, -0.4537)
_vg = ob_plane_001.vertex_groups.new(name='Bone.01')
_vg.add([0, 2], 1.0, 'REPLACE')
_vg = ob_plane_001.vertex_groups.new(name='Bone.02')
_vg.add([2, 3], 1.0, 'REPLACE')
_vg = ob_plane_001.vertex_groups.new(name='Bone.00')
_vg.add([1, 3], 1.0, 'REPLACE')
_m = ob_plane_001.modifiers.new('Skin', 'SKIN')
_m = ob_plane_001.modifiers.new('Armature', 'ARMATURE')
_m.object = ob_armature_001
_m.use_deform_preserve_volume = True
ob_empty_001.parent = ob_icosphere
ob_empty_001.matrix_parent_inverse = Matrix(((1.297, -0.0, 0.0, 1.989), (-0.0, 1.297, -0.0, 0.0), (0.0, -0.0, 1.297, 0.7713), (-0.0, 0.0, -0.0, 1.0)))
ob_empty_001.location = (0.04468, 0.01119, -0.8977)
_c = ob_empty_001.constraints.new('FOLLOW_PATH'); _c.name = 'Follow Path'
_c.target = ob_beziercircle_001
_c.offset = 50.0
ob_beziercircle_001.parent = ob_icosphere
ob_beziercircle_001.matrix_parent_inverse = Matrix(((1.297, -0.0, 0.0, 1.989), (-0.0, 1.297, -0.0, 0.0), (0.0, -0.0, 1.297, 0.7713), (-0.0, 0.0, -0.0, 1.0)))
ob_beziercircle_001.location = (0.7949, 2.417, -1.838)
ob_beziercircle_001.rotation_euler = (1.571, 0.0, 0.0)
ob_beziercircle_001.scale = (0.5, 0.25, 0.25)
ob_armature_001.parent = ob_icosphere
ob_armature_001.matrix_parent_inverse = Matrix(((1.297, -0.0, 0.0, 1.989), (-0.0, 1.297, -0.0, 0.0), (0.0, -0.0, 1.297, 0.7713), (-0.0, 0.0, -0.0, 1.0)))
ob_armature_001.location = (0.2067, 1.059, -0.4537)
ob_armature_001.show_in_front = True
ob_plane_002.parent = ob_icosphere
ob_plane_002.matrix_parent_inverse = Matrix(((1.297, -0.0, 0.0, 1.989), (-0.0, 1.297, -0.0, 0.0), (0.0, -0.0, 1.297, 0.7713), (-0.0, 0.0, -0.0, 1.0)))
ob_plane_002.location = (-0.2258, -1.029, -0.4537)
ob_plane_002.rotation_euler = (0.0, -0.0, -3.144)
_vg = ob_plane_002.vertex_groups.new(name='Bone.01')
_vg.add([0, 2], 1.0, 'REPLACE')
_vg = ob_plane_002.vertex_groups.new(name='Bone.02')
_vg.add([2, 3], 1.0, 'REPLACE')
_vg = ob_plane_002.vertex_groups.new(name='Bone.00')
_vg.add([1, 3], 1.0, 'REPLACE')
_m = ob_plane_002.modifiers.new('Skin', 'SKIN')
_m = ob_plane_002.modifiers.new('Armature', 'ARMATURE')
_m.object = ob_armature_002
_m.use_deform_preserve_volume = True
ob_empty_002.parent = ob_icosphere
ob_empty_002.matrix_parent_inverse = Matrix(((1.297, -0.0, 0.0, 1.989), (-0.0, 1.297, -0.0, 0.0), (0.0, -0.0, 1.297, 0.7713), (-0.0, 0.0, -0.0, 1.0)))
ob_empty_002.location = (-0.0009842, 0.02184, -0.1195)
ob_empty_002.rotation_euler = (3.142, 0.0, 0.0)
_c = ob_empty_002.constraints.new('FOLLOW_PATH'); _c.name = 'Follow Path'
_c.target = ob_beziercircle_002
_c.offset = 150.0
ob_beziercircle_002.parent = ob_icosphere
ob_beziercircle_002.matrix_parent_inverse = Matrix(((1.297, -0.0, 0.0, 1.989), (-0.0, 1.297, -0.0, 0.0), (0.0, -0.0, 1.297, 0.7713), (-0.0, 0.0, -0.0, 1.0)))
ob_beziercircle_002.location = (-0.7693, -2.235, -1.831)
ob_beziercircle_002.rotation_euler = (1.571, -0.0, -3.144)
ob_beziercircle_002.scale = (0.5, 0.25, 0.25)
ob_armature_002.parent = ob_icosphere
ob_armature_002.matrix_parent_inverse = Matrix(((1.297, -0.0, 0.0, 1.989), (-0.0, 1.297, -0.0, 0.0), (0.0, -0.0, 1.297, 0.7713), (-0.0, 0.0, -0.0, 1.0)))
ob_armature_002.location = (-0.2174, -1.029, -0.4537)
ob_armature_002.rotation_euler = (0.0, -0.0, -3.144)
ob_armature_002.show_in_front = True
ob_plane_003.parent = ob_icosphere
ob_plane_003.matrix_parent_inverse = Matrix(((1.297, -0.0, 0.0, 1.989), (-0.0, 1.297, -0.0, 0.0), (0.0, -0.0, 1.297, 0.7713), (-0.0, 0.0, -0.0, 1.0)))
ob_plane_003.location = (0.1933, -1.029, -0.4537)
ob_plane_003.rotation_euler = (0.0, -0.0, -3.144)
_vg = ob_plane_003.vertex_groups.new(name='Bone.01')
_vg.add([0, 2], 1.0, 'REPLACE')
_vg = ob_plane_003.vertex_groups.new(name='Bone.02')
_vg.add([2, 3], 1.0, 'REPLACE')
_vg = ob_plane_003.vertex_groups.new(name='Bone.00')
_vg.add([1, 3], 1.0, 'REPLACE')
_m = ob_plane_003.modifiers.new('Skin', 'SKIN')
_m = ob_plane_003.modifiers.new('Armature', 'ARMATURE')
_m.object = ob_armature_003
_m.use_deform_preserve_volume = True
ob_empty_003.parent = ob_icosphere
ob_empty_003.matrix_parent_inverse = Matrix(((1.297, -0.0, 0.0, 1.989), (-0.0, 1.297, -0.0, 0.0), (0.0, -0.0, 1.297, 0.7713), (-0.0, 0.0, -0.0, 1.0)))
ob_empty_003.location = (0.009783, 0.0253, -0.5921)
ob_empty_003.rotation_euler = (3.142, 0.0, 0.0)
_c = ob_empty_003.constraints.new('FOLLOW_PATH'); _c.name = 'Follow Path'
_c.target = ob_beziercircle_003
_c.offset = 150.0
ob_beziercircle_003.parent = ob_icosphere
ob_beziercircle_003.matrix_parent_inverse = Matrix(((1.297, -0.0, 0.0, 1.989), (-0.0, 1.297, -0.0, 0.0), (0.0, -0.0, 1.297, 0.7713), (-0.0, 0.0, -0.0, 1.0)))
ob_beziercircle_003.location = (0.7915, -2.235, -1.831)
ob_beziercircle_003.rotation_euler = (1.571, -0.0, -3.144)
ob_beziercircle_003.scale = (0.5, 0.25, 0.25)
ob_armature_003.parent = ob_icosphere
ob_armature_003.matrix_parent_inverse = Matrix(((1.297, -0.0, 0.0, 1.989), (-0.0, 1.297, -0.0, 0.0), (0.0, -0.0, 1.297, 0.7713), (-0.0, 0.0, -0.0, 1.0)))
ob_armature_003.location = (0.2018, -1.029, -0.4537)
ob_armature_003.rotation_euler = (0.0, -0.0, -3.144)
ob_armature_003.show_in_front = True
ob_empty_004.parent = ob_icosphere
ob_empty_004.matrix_parent_inverse = Matrix(((1.297, -0.0, 0.0, 1.989), (-0.0, 1.297, -0.0, 0.0), (0.0, -0.0, 1.297, 0.7713), (-0.0, 0.0, -0.0, 1.0)))
ob_empty_004.location = (0.009783, 0.0253, -0.5921)
ob_empty_004.rotation_euler = (3.142, 0.0, 0.0)
_c = ob_empty_004.constraints.new('FOLLOW_PATH'); _c.name = 'Follow Path'
_c.target = ob_beziercircle_004
_c.offset = 150.0
ob_beziercircle_004.parent = ob_icosphere
ob_beziercircle_004.matrix_parent_inverse = Matrix(((1.297, -0.0, 0.0, 1.989), (-0.0, 1.297, -0.0, 0.0), (0.0, -0.0, 1.297, 0.7713), (-0.0, 0.0, -0.0, 1.0)))
ob_beziercircle_004.location = (0.7915, -2.235, -1.831)
ob_beziercircle_004.rotation_euler = (1.571, -0.0, -3.144)
ob_beziercircle_004.scale = (0.5, 0.25, 0.25)
ob_armature_004.parent = ob_icosphere
ob_armature_004.matrix_parent_inverse = Matrix(((1.297, -0.0, 0.0, 1.989), (-0.0, 1.297, -0.0, 0.0), (0.0, -0.0, 1.297, 0.7713), (-0.0, 0.0, -0.0, 1.0)))
ob_armature_004.location = (0.2018, -1.029, -0.4537)
ob_armature_004.rotation_euler = (0.0, -0.0, -3.144)
ob_armature_004.show_in_front = True
ob_plane_004.parent = ob_icosphere
ob_plane_004.matrix_parent_inverse = Matrix(((1.297, -0.0, 0.0, 1.989), (-0.0, 1.297, -0.0, 0.0), (0.0, -0.0, 1.297, 0.7713), (-0.0, 0.0, -0.0, 1.0)))
ob_plane_004.location = (1.662, -0.5868, -0.4537)
ob_plane_004.rotation_euler = (0.0, -0.0, -2.676)
_vg = ob_plane_004.vertex_groups.new(name='Bone.01')
_vg.add([0, 2], 1.0, 'REPLACE')
_vg = ob_plane_004.vertex_groups.new(name='Bone.02')
_vg.add([2, 3], 1.0, 'REPLACE')
_vg = ob_plane_004.vertex_groups.new(name='Bone.00')
_vg.add([1, 3], 1.0, 'REPLACE')
_m = ob_plane_004.modifiers.new('Skin', 'SKIN')
_m = ob_plane_004.modifiers.new('Armature', 'ARMATURE')
_m.object = ob_armature_006
_m.use_deform_preserve_volume = True
ob_plane_005.parent = ob_icosphere
ob_plane_005.matrix_parent_inverse = Matrix(((1.297, -0.0, 0.0, 1.989), (-0.0, 1.297, -0.0, 0.0), (0.0, -0.0, 1.297, 0.7713), (-0.0, 0.0, -0.0, 1.0)))
ob_plane_005.location = (1.085, -0.8779, -0.4537)
ob_plane_005.rotation_euler = (0.0, -0.0, -2.676)
_vg = ob_plane_005.vertex_groups.new(name='Bone.01')
_vg.add([0, 2], 1.0, 'REPLACE')
_vg = ob_plane_005.vertex_groups.new(name='Bone.02')
_vg.add([2, 3], 1.0, 'REPLACE')
_vg = ob_plane_005.vertex_groups.new(name='Bone.00')
_vg.add([1, 3], 1.0, 'REPLACE')
_m = ob_plane_005.modifiers.new('Skin', 'SKIN')
_m = ob_plane_005.modifiers.new('Armature', 'ARMATURE')
_m.object = ob_armature_007
_m.use_deform_preserve_volume = True
ob_plane_006.parent = ob_icosphere
ob_plane_006.matrix_parent_inverse = Matrix(((1.297, -0.0, 0.0, 1.989), (-0.0, 1.297, -0.0, 0.0), (0.0, -0.0, 1.297, 0.7713), (-0.0, 0.0, -0.0, 1.0)))
ob_plane_006.location = (1.669, 0.4826, -0.4537)
ob_plane_006.rotation_euler = (0.0, -0.0, -0.5324)
_vg = ob_plane_006.vertex_groups.new(name='Bone.01')
_vg.add([0, 2], 1.0, 'REPLACE')
_vg = ob_plane_006.vertex_groups.new(name='Bone.02')
_vg.add([2, 3], 1.0, 'REPLACE')
_vg = ob_plane_006.vertex_groups.new(name='Bone.00')
_vg.add([1, 3], 1.0, 'REPLACE')
_m = ob_plane_006.modifiers.new('Skin', 'SKIN')
_m = ob_plane_006.modifiers.new('Armature', 'ARMATURE')
_m.object = ob_armature_008
_m.use_deform_preserve_volume = True
ob_plane_007.parent = ob_icosphere
ob_plane_007.matrix_parent_inverse = Matrix(((1.297, -0.0, 0.0, 1.989), (-0.0, 1.297, -0.0, 0.0), (0.0, -0.0, 1.297, 0.7713), (-0.0, 0.0, -0.0, 1.0)))
ob_plane_007.location = (1.08, 0.6978, -0.4537)
ob_plane_007.rotation_euler = (0.0, -0.0, -0.5324)
_vg = ob_plane_007.vertex_groups.new(name='Bone.01')
_vg.add([0, 2], 1.0, 'REPLACE')
_vg = ob_plane_007.vertex_groups.new(name='Bone.02')
_vg.add([2, 3], 1.0, 'REPLACE')
_vg = ob_plane_007.vertex_groups.new(name='Bone.00')
_vg.add([1, 3], 1.0, 'REPLACE')
_m = ob_plane_007.modifiers.new('Skin', 'SKIN')
_m = ob_plane_007.modifiers.new('Armature', 'ARMATURE')
_m.object = ob_armature_009
_m.use_deform_preserve_volume = True
ob_empty_006.parent = ob_icosphere
ob_empty_006.matrix_parent_inverse = Matrix(((1.297, -0.0, 0.0, 1.989), (-0.0, 1.297, -0.0, 0.0), (0.0, -0.0, 1.297, 0.7713), (-0.0, 0.0, -0.0, 1.0)))
ob_empty_006.location = (0.6908, 0.0253, -0.4197)
ob_empty_006.rotation_euler = (3.142, 0.4675, -2.207e-08)
_c = ob_empty_006.constraints.new('FOLLOW_PATH'); _c.name = 'Follow Path'
_c.target = ob_beziercircle_006
_c.offset = 150.0
ob_empty_007.parent = ob_icosphere
ob_empty_007.matrix_parent_inverse = Matrix(((1.297, -0.0, 0.0, 1.989), (-0.0, 1.297, -0.0, 0.0), (0.0, -0.0, 1.297, 0.7713), (-0.0, 0.0, -0.0, 1.0)))
ob_empty_007.location = (0.3333, 0.02184, -0.4482)
ob_empty_007.rotation_euler = (3.142, 0.4675, -2.207e-08)
_c = ob_empty_007.constraints.new('FOLLOW_PATH'); _c.name = 'Follow Path'
_c.target = ob_beziercircle_007
_c.offset = 150.0
ob_empty_008.parent = ob_icosphere
ob_empty_008.matrix_parent_inverse = Matrix(((1.297, -0.0, 0.0, 1.989), (-0.0, 1.297, -0.0, 0.0), (0.0, -0.0, 1.297, 0.7713), (-0.0, 0.0, -0.0, 1.0)))
ob_empty_008.location = (-0.3417, 0.01119, -0.4553)
ob_empty_008.rotation_euler = (-7.022e-09, -0.5324, 2.575e-08)
_c = ob_empty_008.constraints.new('FOLLOW_PATH'); _c.name = 'Follow Path'
_c.target = ob_beziercircle_008
_c.offset = 50.0
ob_empty_009.parent = ob_icosphere
ob_empty_009.matrix_parent_inverse = Matrix(((1.297, -0.0, 0.0, 1.989), (-0.0, 1.297, -0.0, 0.0), (0.0, -0.0, 1.297, 0.7713), (-0.0, 0.0, -0.0, 1.0)))
ob_empty_009.location = (-0.06653, 0.1163, -0.4996)
ob_empty_009.rotation_euler = (-7.022e-09, -0.5324, 2.575e-08)
_c = ob_empty_009.constraints.new('FOLLOW_PATH'); _c.name = 'Follow Path'
_c.target = ob_beziercircle_009
ob_beziercircle_005.parent = ob_icosphere
ob_beziercircle_005.matrix_parent_inverse = Matrix(((1.297, -0.0, 0.0, 1.989), (-0.0, 1.297, -0.0, 0.0), (0.0, -0.0, 1.297, 0.7713), (-0.0, 0.0, -0.0, 1.0)))
ob_beziercircle_005.location = (2.739, -1.394, -1.831)
ob_beziercircle_005.rotation_euler = (1.571, -0.0, -2.676)
ob_beziercircle_005.scale = (0.5, 0.25, 0.25)
ob_beziercircle_006.parent = ob_icosphere
ob_beziercircle_006.matrix_parent_inverse = Matrix(((1.297, -0.0, 0.0, 1.989), (-0.0, 1.297, -0.0, 0.0), (0.0, -0.0, 1.297, 0.7713), (-0.0, 0.0, -0.0, 1.0)))
ob_beziercircle_006.location = (2.739, -1.394, -1.831)
ob_beziercircle_006.rotation_euler = (1.571, -0.0, -2.676)
ob_beziercircle_006.scale = (0.5, 0.25, 0.25)
ob_beziercircle_007.parent = ob_icosphere
ob_beziercircle_007.matrix_parent_inverse = Matrix(((1.297, -0.0, 0.0, 1.989), (-0.0, 1.297, -0.0, 0.0), (0.0, -0.0, 1.297, 0.7713), (-0.0, 0.0, -0.0, 1.0)))
ob_beziercircle_007.location = (1.639, -1.949, -1.831)
ob_beziercircle_007.rotation_euler = (1.571, -0.0, -2.676)
ob_beziercircle_007.scale = (0.5, 0.25, 0.25)
ob_beziercircle_008.parent = ob_icosphere
ob_beziercircle_008.matrix_parent_inverse = Matrix(((1.297, -0.0, 0.0, 1.989), (-0.0, 1.297, -0.0, 0.0), (0.0, -0.0, 1.297, 0.7713), (-0.0, 0.0, -0.0, 1.0)))
ob_beziercircle_008.location = (2.858, 1.358, -1.838)
ob_beziercircle_008.rotation_euler = (1.571, -0.0, -0.5324)
ob_beziercircle_008.scale = (0.5, 0.25, 0.25)
ob_beziercircle_009.parent = ob_icosphere
ob_beziercircle_009.matrix_parent_inverse = Matrix(((1.297, -0.0, 0.0, 1.989), (-0.0, 1.297, -0.0, 0.0), (0.0, -0.0, 1.297, 0.7713), (-0.0, 0.0, -0.0, 1.0)))
ob_beziercircle_009.location = (1.736, 1.887, -1.843)
ob_beziercircle_009.rotation_euler = (1.571, -0.0, -0.5324)
ob_beziercircle_009.scale = (0.5, 0.25, 0.25)
ob_armature_006.parent = ob_icosphere
ob_armature_006.matrix_parent_inverse = Matrix(((1.297, -0.0, 0.0, 1.989), (-0.0, 1.297, -0.0, 0.0), (0.0, -0.0, 1.297, 0.7713), (-0.0, 0.0, -0.0, 1.0)))
ob_armature_006.location = (1.669, -0.583, -0.4537)
ob_armature_006.rotation_euler = (0.0, -0.0, -2.676)
ob_armature_006.show_in_front = True
ob_armature_007.parent = ob_icosphere
ob_armature_007.matrix_parent_inverse = Matrix(((1.297, -0.0, 0.0, 1.989), (-0.0, 1.297, -0.0, 0.0), (0.0, -0.0, 1.297, 0.7713), (-0.0, 0.0, -0.0, 1.0)))
ob_armature_007.location = (1.092, -0.8742, -0.4537)
ob_armature_007.rotation_euler = (0.0, -0.0, -2.676)
ob_armature_007.show_in_front = True
ob_armature_008.parent = ob_icosphere
ob_armature_008.matrix_parent_inverse = Matrix(((1.297, -0.0, 0.0, 1.989), (-0.0, 1.297, -0.0, 0.0), (0.0, -0.0, 1.297, 0.7713), (-0.0, 0.0, -0.0, 1.0)))
ob_armature_008.location = (1.662, 0.4869, -0.4537)
ob_armature_008.rotation_euler = (0.0, -0.0, -0.5324)
ob_armature_008.show_in_front = True
ob_armature_009.parent = ob_icosphere
ob_armature_009.matrix_parent_inverse = Matrix(((1.297, -0.0, 0.0, 1.989), (-0.0, 1.297, -0.0, 0.0), (0.0, -0.0, 1.297, 0.7713), (-0.0, 0.0, -0.0, 1.0)))
ob_armature_009.location = (1.072, 0.7021, -0.4537)
ob_armature_009.rotation_euler = (0.0, -0.0, -0.5324)
ob_armature_009.show_in_front = True
ob_icosphere.location = (-1.534, 0.0, -0.5949)
ob_icosphere.scale = (0.7713, 0.7713, 0.7713)
ob_icosphere_001.parent = ob_icosphere
ob_icosphere_001.matrix_parent_inverse = Matrix(((1.297, -0.0, 0.0, 1.989), (-0.0, 1.297, -0.0, 0.0), (0.0, -0.0, 1.297, 0.7713), (-0.0, 0.0, -0.0, 1.0)))
ob_icosphere_001.location = (0.4382, 0.0, -0.326)
ob_icosphere_001.scale = (1.541, 1.249, 1.249)

# ---- collection membership
col_collection.objects.link(ob_plane)
col_collection.objects.link(ob_armature)
col_collection.objects.link(ob_empty)
col_collection.objects.link(ob_beziercircle)
col_collection.objects.link(ob_plane_001)
col_collection.objects.link(ob_empty_001)
col_collection.objects.link(ob_beziercircle_001)
col_collection.objects.link(ob_armature_001)
col_collection.objects.link(ob_plane_002)
col_collection.objects.link(ob_empty_002)
col_collection.objects.link(ob_beziercircle_002)
col_collection.objects.link(ob_armature_002)
col_collection.objects.link(ob_plane_003)
col_collection.objects.link(ob_empty_003)
col_collection.objects.link(ob_beziercircle_003)
col_collection.objects.link(ob_armature_003)
col_collection.objects.link(ob_empty_004)
col_collection.objects.link(ob_beziercircle_004)
col_collection.objects.link(ob_armature_004)
col_collection.objects.link(ob_plane_004)
col_collection.objects.link(ob_plane_005)
col_collection.objects.link(ob_plane_006)
col_collection.objects.link(ob_plane_007)
col_collection.objects.link(ob_empty_006)
col_collection.objects.link(ob_empty_007)
col_collection.objects.link(ob_empty_008)
col_collection.objects.link(ob_empty_009)
col_collection.objects.link(ob_beziercircle_005)
col_collection.objects.link(ob_beziercircle_006)
col_collection.objects.link(ob_beziercircle_007)
col_collection.objects.link(ob_beziercircle_008)
col_collection.objects.link(ob_beziercircle_009)
col_collection.objects.link(ob_armature_006)
col_collection.objects.link(ob_armature_007)
col_collection.objects.link(ob_armature_008)
col_collection.objects.link(ob_armature_009)
col_collection.objects.link(ob_icosphere)
col_collection.objects.link(ob_icosphere_001)

# ---- scene / render settings (as saved in the file)
scene.frame_start = 10; scene.frame_end = 30; scene.frame_set(10)
scene.render.engine = 'BLENDER_EEVEE_NEXT'
scene.cycles.sampling_pattern = 'TABULATED_SOBOL'
scene.cycles.use_light_tree = False
scene.view_settings.view_transform = 'Filmic'
bpy.context.view_layer.update()

# ---- added for rendering (the .blend has no active camera and no usable light): camera, sun
cam_auto = bpy.data.cameras.new('AutoCamera')
cam_auto.lens = 50.0
cam_auto.sensor_width = 36.0
cam_auto.clip_end = 1000.0
ob_auto_camera = bpy.data.objects.new('AutoCamera', cam_auto)
scene.collection.objects.link(ob_auto_camera)
ob_auto_camera.location = (8.85365, -9.646, 5.73616)
ob_auto_camera.rotation_euler = (1.09748, -7.21219e-08, 0.694738)
scene.camera = ob_auto_camera
light_auto_sun = bpy.data.lights.new('AutoSun', 'SUN')
light_auto_sun.energy = 3.0
light_auto_sun.angle = 0.0523599
ob_auto_sun = bpy.data.objects.new('AutoSun', light_auto_sun)
scene.collection.objects.link(ob_auto_sun)
ob_auto_sun.rotation_euler = (0.872665, 0.174533, 0.523599)
bpy.context.view_layer.update()
